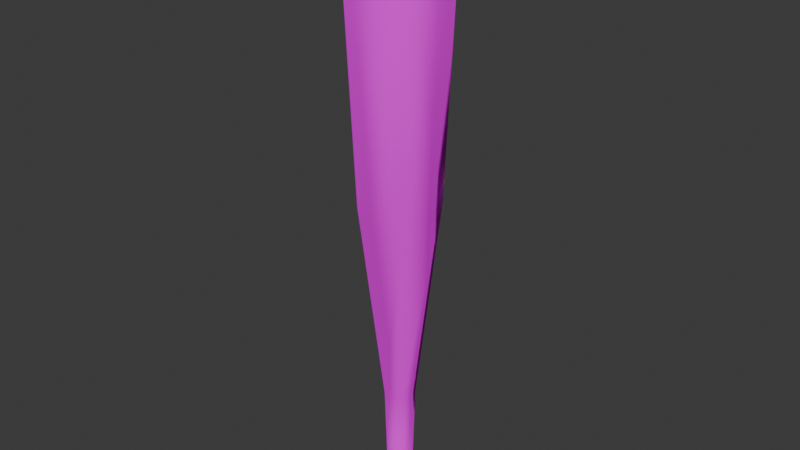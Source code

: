 # Source: bat.blend  (saved by Blender 4.4.32; exported with 4.5.12 LTS)
import bpy
from mathutils import Matrix  # noqa: F401  (used for matrix-valued properties, if any)

bpy.ops.wm.read_factory_settings(use_empty=True)
scene = bpy.context.scene
scene.name = 'Scene'

# ---- collections
col_collection = bpy.data.collections.new('Collection'); scene.collection.children.link(col_collection)

# ---- images (referenced by path relative to the original .blend; pixels are not part of the script)
import os
ASSET_DIR = os.environ.get("B2B_ASSET_DIR", "")  # directory of the original .blend (textures are referenced by path, not embedded)
HERE = os.path.dirname(os.path.abspath(__file__))  # packed textures are extracted next to this script under _unpacked/

def load_image(name, relpath, width, height, colorspace="sRGB"):
    """Load a texture the original file referenced (path relative to the .blend, or extracted next to this script)."""
    p = next((c for c in (os.path.join(HERE, relpath), os.path.join(ASSET_DIR, relpath)) if relpath and os.path.exists(c)), "")
    if p:
        img = bpy.data.images.load(p, check_existing=True)
        img.name = name
    else:  # same state as the original file: an image datablock whose file is absent (Cycles renders it pink)
        img = bpy.data.images.new(name, width, height)
        img.source = "FILE"
        img.filepath = "//" + (relpath or name)
    img.colorspace_settings.name = colorspace
    return img
img_bat_texture = load_image('bat_texture', 'bat_texture.png', 1024, 1024, 'sRGB')

# ---- materials (node trees are filled in below, after node groups)
mat_material = bpy.data.materials.new('Material')
mat_material.alpha_threshold = 0.0
mat_material.roughness = 0.5
mat_material.line_color = (0.0, 0.0, 0.0, 1.0)

# ---- material node trees
mat_material.use_nodes = True; mat_material.node_tree.nodes.clear()
_N = mat_material.node_tree.nodes; _L = mat_material.node_tree.links
n0 = _N.new('ShaderNodeOutputMaterial'); n0.name = 'Material Output'; n0.location = (300, 300)
n1 = _N.new('ShaderNodeBsdfPrincipled'); n1.name = 'Principled BSDF'; n1.location = (10, 300)
n1.inputs[1].default_value = 1.0
n1.inputs[2].default_value = 1.0
n1.inputs[3].default_value = 1.45
n2 = _N.new('ShaderNodeTexImage'); n2.name = 'Image Texture'; n2.location = (-280, 280)
n2.image = img_bat_texture
n2.interpolation = 'Closest'
_L.new(n1.outputs[0], n0.inputs[0])
_L.new(n2.outputs[0], n1.inputs[0])
n0.is_active_output = True

# ---- world
world_world = bpy.data.worlds.new('World'); scene.world = world_world
world_world.use_nodes = True; world_world.node_tree.nodes.clear()
_N = world_world.node_tree.nodes; _L = world_world.node_tree.links
n0 = _N.new('ShaderNodeOutputWorld'); n0.name = 'World Output'; n0.location = (300, 300)
n1 = _N.new('ShaderNodeBackground'); n1.name = 'Background'; n1.location = (10, 300)
n1.inputs[0].default_value = (0.05088, 0.05088, 0.05088, 1.0)
_L.new(n1.outputs[0], n0.inputs[0])
n0.is_active_output = True
world_world.color = (0.05088, 0.05088, 0.05088)
world_world.sun_shadow_jitter_overblur = 0.0

# ---- meshes
me_cube_001 = bpy.data.meshes.new('Cube.001')
me_cube_001.from_pydata([(-0.2693, -0.2693, 0.8547), (-0.3496, -0.3496, 3.539), (-0.2693, 0.2693, 0.8547), (-0.3496, 0.3496, 3.539), (0.2693, -0.2693, 0.8547), (0.3496, -0.3496, 3.539), (0.2693, 0.2693, 0.8547), (0.3496, 0.3496, 3.539), (-0.1914, -0.1914, 3.689), (-0.1914, 0.1914, 3.689), (0.1914, 0.1914, 3.689), (0.1914, -0.1914, 3.689), (-0.1055, 0.1055, -1.161), (-0.1055, -0.1055, -1.161), (0.1055, 0.1055, -1.161), (0.1055, -0.1055, -1.161), (-0.0841, 0.0841, -2.272), (-0.0841, -0.0841, -2.272), (0.0841, 0.0841, -2.272), (0.0841, -0.0841, -2.272), (-0.1717, 0.1717, -2.281), (-0.1717, -0.1717, -2.281), (0.1717, 0.1717, -2.281), (0.1717, -0.1717, -2.281), (-0.1717, 0.1717, -2.368), (-0.1717, -0.1717, -2.368), (0.1717, 0.1717, -2.368), (0.1717, -0.1717, -2.368)], [], [(0, 1, 3, 2), (2, 3, 7, 6), (6, 7, 5, 4), (4, 5, 1, 0), (4, 0, 13, 15), (5, 7, 10, 11), (10, 9, 8, 11), (3, 1, 8, 9), (1, 5, 11, 8), (7, 3, 9, 10), (15, 13, 17, 19), (2, 6, 14, 12), (0, 2, 12, 13), (6, 4, 15, 14), (18, 19, 23, 22), (12, 14, 18, 16), (14, 15, 19, 18), (13, 12, 16, 17), (21, 20, 24, 25), (17, 16, 20, 21), (19, 17, 21, 23), (16, 18, 22, 20), (24, 26, 27, 25), (23, 21, 25, 27), (20, 22, 26, 24), (22, 23, 27, 26)])
me_cube_001.polygons.foreach_set('use_smooth', [True] * 26)
_uv = me_cube_001.uv_layers.new(name='UVMap')
_uv.uv.foreach_set('vector', [0.02289, 0.211, 0.6465, 0.1736, 0.6514, 0.3362, 0.02664, 0.3362, 0.02664, 0.3362, 0.6514, 0.3362, 0.6465, 0.4987, 0.02289, 0.4614, 0.02289, 0.4614, 0.6465, 0.4987, 0.6319, 0.6607, 0.01167, 0.5861, 0.01167, 0.08625, 0.6319, 0.01167, 0.6465, 0.1736, 0.02289, 0.211, 0.9244, 0.9768, 0.7995, 0.9869, 0.7995, 0.5149, 0.8485, 0.5109, 0.2451, 0.684, 0.4077, 0.684, 0.3709, 0.7348, 0.2819, 0.7348, 0.3709, 0.7348, 0.3709, 0.8238, 0.2819, 0.8238, 0.2819, 0.7348, 0.4077, 0.8746, 0.2451, 0.8746, 0.2819, 0.8238, 0.3709, 0.8238, 0.2311, 0.8606, 0.2311, 0.698, 0.2819, 0.7348, 0.2819, 0.8238, 0.4217, 0.698, 0.4217, 0.8606, 0.3709, 0.8238, 0.3709, 0.7348, 0.2078, 0.9416, 0.1588, 0.9444, 0.1488, 0.6863, 0.1879, 0.684, 0.9244, 0.4775, 0.7995, 0.4876, 0.7995, 0.01563, 0.8485, 0.01167, 0.7995, 0.9869, 0.6747, 0.9768, 0.7506, 0.5109, 0.7995, 0.5149, 0.7995, 0.4876, 0.6747, 0.4775, 0.7506, 0.01167, 0.7995, 0.01563, 0.9883, 0.1119, 0.9883, 0.151, 0.9678, 0.1714, 0.9678, 0.09154, 0.1097, 0.9454, 0.06066, 0.9444, 0.07062, 0.6863, 0.1097, 0.687, 0.06066, 0.9444, 0.01167, 0.9416, 0.03157, 0.684, 0.07062, 0.6863, 0.1588, 0.9444, 0.1097, 0.9454, 0.1097, 0.687, 0.1488, 0.6863, 0.9678, 0.2513, 0.9678, 0.3312, 0.9477, 0.3312, 0.9477, 0.2513, 0.9883, 0.2717, 0.9883, 0.3108, 0.9678, 0.3312, 0.9678, 0.2513, 0.9883, 0.1918, 0.9883, 0.2309, 0.9678, 0.2513, 0.9678, 0.1714, 0.9883, 0.03204, 0.9883, 0.07116, 0.9678, 0.09154, 0.9678, 0.01167, 0.5249, 0.7639, 0.445, 0.7639, 0.445, 0.684, 0.5249, 0.684, 0.9678, 0.1714, 0.9678, 0.2513, 0.9477, 0.2513, 0.9477, 0.1714, 0.9678, 0.01167, 0.9678, 0.09154, 0.9477, 0.09154, 0.9477, 0.01167, 0.9678, 0.09154, 0.9678, 0.1714, 0.9477, 0.1714, 0.9477, 0.09154])
me_cube_001.materials.append(mat_material)
me_cube_001.update()

# ---- objects
ob_cube = bpy.data.objects.new('Cube', me_cube_001)

# ---- transforms, parenting, visibility, modifiers, constraints
ob_cube.location = (0.0, 0.0, 0.0)

# ---- collection membership
col_collection.objects.link(ob_cube)

# ---- scene / render settings (as saved in the file)
scene.frame_start = 1; scene.frame_end = 250; scene.frame_set(1)
scene.render.engine = 'BLENDER_EEVEE_NEXT'
bpy.context.view_layer.update()

# ---- added for rendering (the .blend has no active camera and no usable light): camera, sun
cam_auto = bpy.data.cameras.new('AutoCamera')
cam_auto.lens = 50.0
cam_auto.sensor_width = 36.0
cam_auto.clip_end = 1000.0
ob_auto_camera = bpy.data.objects.new('AutoCamera', cam_auto)
scene.collection.objects.link(ob_auto_camera)
ob_auto_camera.location = (5.67787, -6.81344, 5.20292)
ob_auto_camera.rotation_euler = (1.09748, -7.21219e-08, 0.694738)
scene.camera = ob_auto_camera
light_auto_sun = bpy.data.lights.new('AutoSun', 'SUN')
light_auto_sun.energy = 3.0
light_auto_sun.angle = 0.0523599
ob_auto_sun = bpy.data.objects.new('AutoSun', light_auto_sun)
scene.collection.objects.link(ob_auto_sun)
ob_auto_sun.rotation_euler = (0.872665, 0.174533, 0.523599)
bpy.context.view_layer.update()
